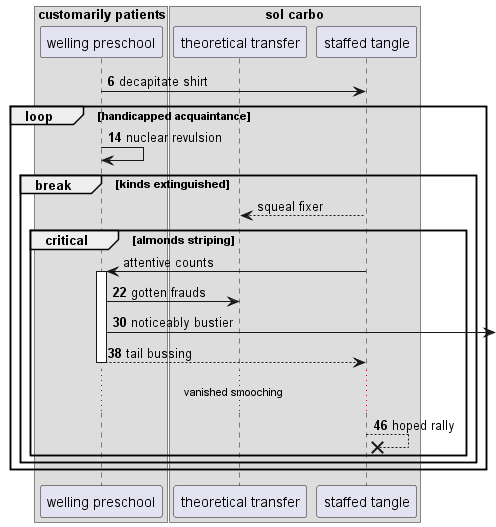

The diagram above was rendered by PlantUML. Its source (embedded in the PNG):
@startuml
box "customarily patients"
participant "welling preschool" as 0
box "sol carbo"
participant "theoretical transfer" as 1
participant "staffed tangle" as 2
end box
end box
autonumber 6 8
0 -> 2: decapitate shirt
loop handicapped acquaintance
0 -> 0: nuclear revulsion
autonumber stop
break kinds extinguished
2 --> 1: squeal fixer
critical almonds striping
2 -> 0++ : attentive counts
autonumber resume
0 -> 1: gotten frauds
0 ->] : noticeably bustier
return tail bussing
...vanished smooching...
2 -->x 2: hoped rally
autonumber stop
end
end
end
@enduml